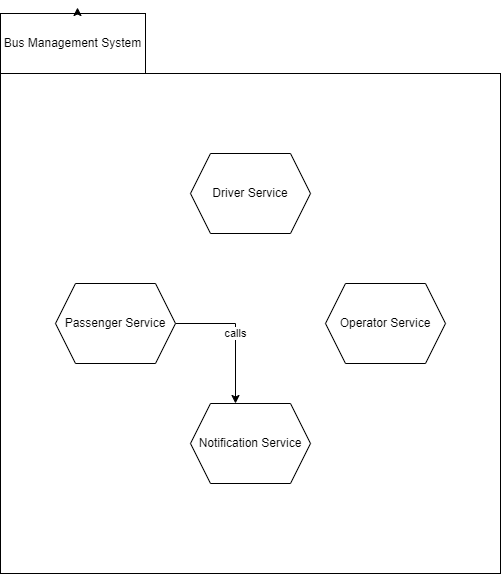

The diagram above was exported from draw.io. Its source (the exported page's mxGraphModel, read from the mxfile embedded in the PNG):
<mxGraphModel dx="1434" dy="844" grid="1" gridSize="10" guides="1" tooltips="1" connect="1" arrows="1" fold="1" page="1" pageScale="1" pageWidth="850" pageHeight="1100" math="0" shadow="0">
  <root>
    <mxCell id="0" />
    <mxCell id="1" parent="0" />
    <mxCell id="oHGmdVrRVkzehdHGp11t-1" value="" style="whiteSpace=wrap;html=1;aspect=fixed;" parent="1" vertex="1">
      <mxGeometry x="175" y="160" width="500" height="500" as="geometry" />
    </mxCell>
    <mxCell id="oHGmdVrRVkzehdHGp11t-2" value="Bus Management System" style="rounded=0;whiteSpace=wrap;html=1;" parent="1" vertex="1">
      <mxGeometry x="175" y="100" width="145" height="60" as="geometry" />
    </mxCell>
    <mxCell id="oHGmdVrRVkzehdHGp11t-3" style="edgeStyle=orthogonalEdgeStyle;rounded=0;orthogonalLoop=1;jettySize=auto;html=1;exitX=0.5;exitY=0;exitDx=0;exitDy=0;entryX=0.531;entryY=-0.1;entryDx=0;entryDy=0;entryPerimeter=0;" parent="1" source="oHGmdVrRVkzehdHGp11t-2" target="oHGmdVrRVkzehdHGp11t-2" edge="1">
      <mxGeometry relative="1" as="geometry" />
    </mxCell>
    <mxCell id="oHGmdVrRVkzehdHGp11t-8" value="calls" style="edgeStyle=orthogonalEdgeStyle;rounded=0;orthogonalLoop=1;jettySize=auto;html=1;entryX=0.375;entryY=0;entryDx=0;entryDy=0;" parent="1" source="oHGmdVrRVkzehdHGp11t-4" target="oHGmdVrRVkzehdHGp11t-7" edge="1">
      <mxGeometry relative="1" as="geometry" />
    </mxCell>
    <mxCell id="oHGmdVrRVkzehdHGp11t-4" value="Passenger Service" style="shape=hexagon;perimeter=hexagonPerimeter2;whiteSpace=wrap;html=1;fixedSize=1;" parent="1" vertex="1">
      <mxGeometry x="230" y="370" width="120" height="80" as="geometry" />
    </mxCell>
    <mxCell id="oHGmdVrRVkzehdHGp11t-5" value="Operator Service" style="shape=hexagon;perimeter=hexagonPerimeter2;whiteSpace=wrap;html=1;fixedSize=1;" parent="1" vertex="1">
      <mxGeometry x="500" y="370" width="120" height="80" as="geometry" />
    </mxCell>
    <mxCell id="oHGmdVrRVkzehdHGp11t-7" value="Notification Service" style="shape=hexagon;perimeter=hexagonPerimeter2;whiteSpace=wrap;html=1;fixedSize=1;" parent="1" vertex="1">
      <mxGeometry x="365" y="490" width="120" height="80" as="geometry" />
    </mxCell>
    <mxCell id="BeiuO13KY07YlARa-baQ-1" value="Driver Service" style="shape=hexagon;perimeter=hexagonPerimeter2;whiteSpace=wrap;html=1;fixedSize=1;" vertex="1" parent="1">
      <mxGeometry x="365" y="240" width="120" height="80" as="geometry" />
    </mxCell>
  </root>
</mxGraphModel>